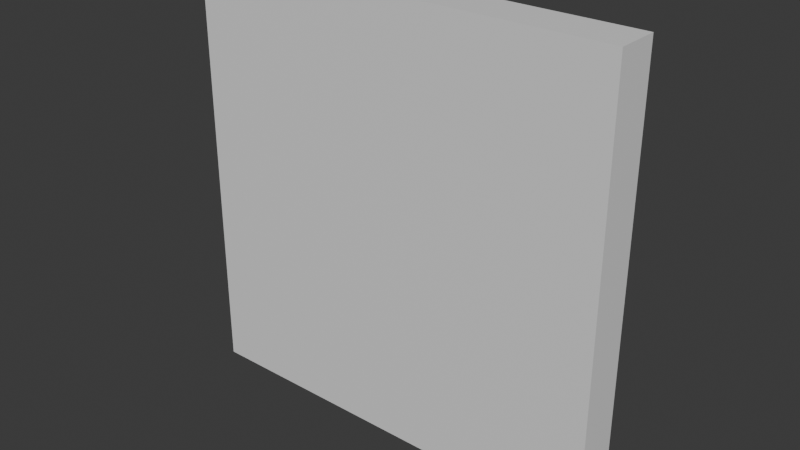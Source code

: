 # Source: B_BreakableWall.blend  (saved by Blender 4.3.34; exported with 4.5.12 LTS)
import bpy
from mathutils import Matrix  # noqa: F401  (used for matrix-valued properties, if any)

bpy.ops.wm.read_factory_settings(use_empty=True)
scene = bpy.context.scene
scene.name = 'Scene'

# ---- collections
col_collection = bpy.data.collections.new('Collection'); scene.collection.children.link(col_collection)

# ---- materials (node trees are filled in below, after node groups)
mat_material = bpy.data.materials.new('Material')
mat_material.alpha_threshold = 0.0
mat_material.roughness = 0.5
mat_material.line_color = (0.0, 0.0, 0.0, 1.0)

# ---- material node trees
mat_material.use_nodes = True; mat_material.node_tree.nodes.clear()
_N = mat_material.node_tree.nodes; _L = mat_material.node_tree.links
n0 = _N.new('ShaderNodeOutputMaterial'); n0.name = 'Material Output'; n0.location = (300, 300)
n1 = _N.new('ShaderNodeBsdfPrincipled'); n1.name = 'Principled BSDF'; n1.location = (10, 300)
n1.inputs[3].default_value = 1.45
_L.new(n1.outputs[0], n0.inputs[0])
n0.is_active_output = True

# ---- world
world_world = bpy.data.worlds.new('World'); scene.world = world_world
world_world.use_nodes = True; world_world.node_tree.nodes.clear()
_N = world_world.node_tree.nodes; _L = world_world.node_tree.links
n0 = _N.new('ShaderNodeOutputWorld'); n0.name = 'World Output'; n0.location = (300, 300)
n1 = _N.new('ShaderNodeBackground'); n1.name = 'Background'; n1.location = (10, 300)
n1.inputs[0].default_value = (0.05088, 0.05088, 0.05088, 1.0)
_L.new(n1.outputs[0], n0.inputs[0])
n0.is_active_output = True
world_world.color = (0.05088, 0.05088, 0.05088)
world_world.sun_shadow_jitter_overblur = 0.0

# ---- meshes
me_cube = bpy.data.meshes.new('Cube')
me_cube.from_pydata([(5.0, 0.5, 5.0), (5.0, 0.5, -5.0), (5.0, -0.5, 5.0), (5.0, -0.5, -5.0), (-5.0, 0.5, 5.0), (-5.0, 0.5, -5.0), (-5.0, -0.5, 5.0), (-5.0, -0.5, -5.0)], [], [(0, 4, 6, 2), (3, 2, 6, 7), (7, 6, 4, 5), (5, 1, 3, 7), (1, 0, 2, 3), (5, 4, 0, 1)])
_uv = me_cube.uv_layers.new(name='UVMap')
_uv.uv.foreach_set('vector', [0.55, -6.16e-09, 0.55, 0.5, 0.5, 0.5, 0.5, -9.935e-09, 0.5, 0.5, 9.935e-09, 0.5, 4.768e-08, 3.6e-15, 0.5, 3.775e-08, 0.55, 0.5, 0.55, 0.0, 0.6, 0.0, 0.6, 0.5, 0.55, 0.5, 0.55, 1.0, 0.5, 1.0, 0.5, 0.5, 0.55, 1.0, 0.55, 0.5, 0.6, 0.5, 0.6, 1.0, 0.5, 1.0, -3.972e-09, 1.0, 3.378e-08, 0.5, 0.5, 0.5])
me_cube.materials.append(mat_material)
me_cube.use_mirror_vertex_groups = False
me_cube.update()

# ---- objects
ob_breakablewall_floor = bpy.data.objects.new('BreakableWall_Floor', me_cube)

# ---- transforms, parenting, visibility, modifiers, constraints
ob_breakablewall_floor.location = (0.0, 0.0, 0.0)
ob_breakablewall_floor.lock_rotations_4d = False
ob_breakablewall_floor.empty_display_type = 'ARROWS'
ob_breakablewall_floor.lineart.crease_threshold = 0.0

# ---- collection membership
col_collection.objects.link(ob_breakablewall_floor)

# ---- scene / render settings (as saved in the file)
scene.frame_start = 1; scene.frame_end = 250; scene.frame_set(1)
scene.render.engine = 'BLENDER_EEVEE_NEXT'
bpy.context.view_layer.update()

# ---- added for rendering (the .blend has no active camera and no usable light): camera, sun
cam_auto = bpy.data.cameras.new('AutoCamera')
cam_auto.lens = 50.0
cam_auto.sensor_width = 36.0
cam_auto.clip_end = 1000.0
ob_auto_camera = bpy.data.objects.new('AutoCamera', cam_auto)
scene.collection.objects.link(ob_auto_camera)
ob_auto_camera.location = (13.1173, -15.7408, 10.4939)
ob_auto_camera.rotation_euler = (1.09748, -7.21219e-08, 0.694738)
scene.camera = ob_auto_camera
light_auto_sun = bpy.data.lights.new('AutoSun', 'SUN')
light_auto_sun.energy = 3.0
light_auto_sun.angle = 0.0523599
ob_auto_sun = bpy.data.objects.new('AutoSun', light_auto_sun)
scene.collection.objects.link(ob_auto_sun)
ob_auto_sun.rotation_euler = (0.872665, 0.174533, 0.523599)
bpy.context.view_layer.update()
